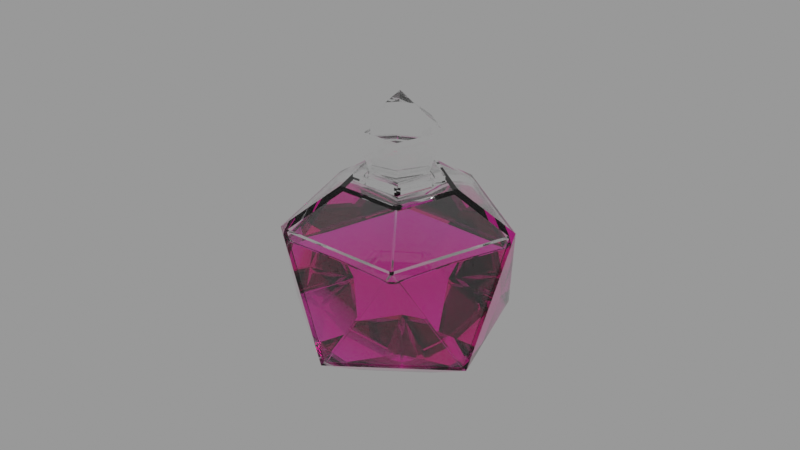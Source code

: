 # Source: crystal_shape_bottle_3b9a8b19-ff26-4c5f-9909-f0d10894e4b1.blend  (saved by Blender 3.3.6; exported with 4.5.12 LTS)
import bpy
from mathutils import Matrix  # noqa: F401  (used for matrix-valued properties, if any)

bpy.ops.wm.read_factory_settings(use_empty=True)
scene = bpy.context.scene
scene.name = 'upload'

# ---- collections
col_crystal_shape_bottle = bpy.data.collections.new('Crystal Shape Bottle'); scene.collection.children.link(col_crystal_shape_bottle)

# ---- materials (node trees are filled in below, after node groups)
mat_glass_clear_001 = bpy.data.materials.new('Glass_Clear.001')
mat_glass_clear_001.use_transparent_shadow = False
mat_liquid_16 = bpy.data.materials.new('Liquid_16')
mat_liquid_16.use_transparent_shadow = False

# ---- node groups
ng_auto_smooth = bpy.data.node_groups.new('Auto Smooth', 'GeometryNodeTree')
_s = ng_auto_smooth.interface.new_socket(name='Geometry', in_out='OUTPUT', socket_type='NodeSocketGeometry')
_s = ng_auto_smooth.interface.new_socket(name='Geometry', in_out='INPUT', socket_type='NodeSocketGeometry')
_s = ng_auto_smooth.interface.new_socket(name='Angle', in_out='INPUT', socket_type='NodeSocketFloat')
_s.subtype = 'ANGLE'
_s.min_value = 0.0
_s.max_value = 3.142
ng_auto_smooth.is_modifier = True
_N = ng_auto_smooth.nodes; _L = ng_auto_smooth.links
n0 = _N.new('NodeGroupOutput'); n0.name = 'Group Output'; n0.location = (480, -100)
n1 = _N.new('NodeGroupInput'); n1.name = 'Group Input'; n1.location = (-420, -300)
n2 = _N.new('NodeGroupInput'); n2.name = 'Group Input.001'; n2.location = (-60, -100)
n3 = _N.new('GeometryNodeSetShadeSmooth'); n3.name = 'Set Shade Smooth'; n3.location = (120, -100)
n3.domain = 'EDGE'
n4 = _N.new('GeometryNodeSetShadeSmooth'); n4.name = 'Set Shade Smooth.001'; n4.location = (300, -100)
n5 = _N.new('GeometryNodeInputMeshEdgeAngle'); n5.name = 'Edge Angle'; n5.location = (-420, -220)
n6 = _N.new('GeometryNodeInputEdgeSmooth'); n6.name = 'Is Edge Smooth'; n6.location = (-60, -160)
n7 = _N.new('GeometryNodeInputShadeSmooth'); n7.name = 'Is Face Smooth'; n7.location = (-240, -340)
n8 = _N.new('FunctionNodeBooleanMath'); n8.name = 'Boolean Math'; n8.location = (-60, -220)
n9 = _N.new('FunctionNodeCompare'); n9.name = 'Compare'; n9.location = (-240, -180)
n9.operation = 'LESS_EQUAL'
_L.new(n5.outputs[0], n9.inputs[0])
_L.new(n4.outputs[0], n0.inputs[0])
_L.new(n1.outputs[1], n9.inputs[1])
_L.new(n9.outputs[0], n8.inputs[0])
_L.new(n7.outputs[0], n8.inputs[1])
_L.new(n2.outputs[0], n3.inputs[0])
_L.new(n6.outputs[0], n3.inputs[1])
_L.new(n3.outputs[0], n4.inputs[0])
_L.new(n8.outputs[0], n3.inputs[2])
n0.is_active_output = True

# ---- material node trees
mat_glass_clear_001.use_nodes = True; mat_glass_clear_001.node_tree.nodes.clear()
_N = mat_glass_clear_001.node_tree.nodes; _L = mat_glass_clear_001.node_tree.links
n0 = _N.new('ShaderNodeOutputMaterial'); n0.name = 'Material Output'; n0.location = (319, 426)
n1 = _N.new('ShaderNodeBsdfPrincipled'); n1.name = 'Principled BSDF'; n1.location = (-76, 432)
n1.distribution = 'GGX'
n1.subsurface_method = 'RANDOM_WALK_SKIN'
n1.inputs[0].default_value = (1.0, 1.0, 1.0, 1.0)
n1.inputs[2].default_value = 0.0
n1.inputs[3].default_value = 1.45
n1.inputs[18].default_value = 1.0
n1.inputs[27].default_value = (0.0, 0.0, 0.0, 1.0)
n1.inputs[28].default_value = 1.0
_L.new(n1.outputs[0], n0.inputs[0])
n0.is_active_output = True
mat_liquid_16.use_nodes = True; mat_liquid_16.node_tree.nodes.clear()
_N = mat_liquid_16.node_tree.nodes; _L = mat_liquid_16.node_tree.links
n0 = _N.new('ShaderNodeOutputMaterial'); n0.name = 'Material Output'; n0.location = (319, 426)
n1 = _N.new('ShaderNodeBsdfPrincipled'); n1.name = 'Principled BSDF'; n1.location = (-343, 465)
n1.distribution = 'GGX'
n1.subsurface_method = 'RANDOM_WALK_SKIN'
n1.inputs[0].default_value = (1.0, 1.0, 1.0, 1.0)
n1.inputs[2].default_value = 0.0
n1.inputs[3].default_value = 1.45
n1.inputs[18].default_value = 1.0
n1.inputs[27].default_value = (0.0, 0.0, 0.0, 1.0)
n1.inputs[28].default_value = 1.0
n2 = _N.new('ShaderNodeVolumeAbsorption'); n2.name = 'Volume Absorption'; n2.location = (36, 268)
n2.width = 195
n2.inputs[0].default_value = (1.0, 0.1963, 0.8509, 1.0)
n2.inputs[1].default_value = 100.0
_L.new(n1.outputs[0], n0.inputs[0])
_L.new(n2.outputs[0], n0.inputs[1])
n0.is_active_output = True

# ---- meshes
me_icosphere_004 = bpy.data.meshes.new('Icosphere.004')
me_icosphere_004.from_pydata([(-1.505e-09, -3.12e-10, 0.08369), (0.01243, 0.004038, 0.0733), (1.706e-07, 0.01307, 0.0733), (-0.01243, 0.004038, 0.0733), (-0.00768, -0.01057, 0.0733), (0.00768, -0.01057, 0.0733), (0.008561, 0.002782, 0.05615), (0.005291, -0.007282, 0.05615), (1.157e-07, 0.009002, 0.05615), (-0.008561, 0.002782, 0.05615), (-0.005291, -0.007282, 0.05615), (-4.899e-09, 1.584e-09, 0.05615), (1.157e-07, 0.009002, 0.06017), (-0.008561, 0.002782, 0.06017), (-0.005291, -0.007282, 0.06017), (0.005291, -0.007282, 0.06017), (0.008561, 0.002782, 0.06017)], [], [(5, 15, 16, 1), (2, 12, 13, 3), (14, 15, 5, 4), (16, 12, 2, 1), (13, 14, 4, 3), (1, 2, 0), (0, 3, 4), (4, 5, 0), (0, 5, 1), (0, 2, 3), (14, 13, 9, 10), (15, 14, 10, 7), (11, 7, 10), (16, 15, 7, 6), (12, 16, 6, 8), (11, 9, 8), (11, 10, 9), (6, 7, 11), (13, 12, 8, 9), (11, 8, 6)])
me_icosphere_004.polygons.foreach_set('use_smooth', [True] * 20)
_k = set([(0, 2), (0, 3), (0, 4), (0, 5), (1, 2), (1, 5), (2, 3), (2, 12), (3, 4), (3, 13), (4, 5), (4, 14), (5, 15), (6, 7), (6, 8), (7, 10), (7, 15), (8, 9), (8, 12), (9, 10), (9, 13), (10, 14), (12, 13), (12, 16), (13, 14), (14, 15), (15, 16)])
me_icosphere_004.attributes.new('sharp_edge', 'BOOLEAN', 'EDGE').data.foreach_set('value', [ (min(e.vertices), max(e.vertices)) in _k for e in me_icosphere_004.edges])
_uv = me_icosphere_004.uv_layers.new(name='UVMap')
_uv.uv.foreach_set('vector', [0.8878, 0.2628, 0.8974, 0.2086, 0.9401, 0.2086, 0.9497, 0.2628, 0.4776, 0.899, 0.4679, 0.9532, 0.4253, 0.9532, 0.4156, 0.899, 0.9779, 0.8445, 0.9377, 0.8588, 0.9193, 0.8359, 0.9777, 0.8152, 0.07591, 0.9094, 0.1162, 0.9237, 0.116, 0.953, 0.0576, 0.9323, 0.3613, 0.915, 0.404, 0.915, 0.4136, 0.9693, 0.3516, 0.9693, 0.0576, 0.9323, 0.116, 0.953, 0.06688, 0.999, 0.9285, 0.7692, 0.9817, 0.7692, 0.9777, 0.8152, 0.9777, 0.8152, 0.9193, 0.8359, 0.9285, 0.7692, 0.06688, 0.999, 0.02552, 0.9656, 0.0576, 0.9323, 0.06688, 0.999, 0.116, 0.953, 0.1201, 0.999, 0.404, 0.915, 0.3613, 0.915, 0.3613, 0.899, 0.404, 0.899, 0.9377, 0.8588, 0.9779, 0.8445, 0.9817, 0.8552, 0.9415, 0.8695, 0.8564, 0.227, 0.8857, 0.2484, 0.8451, 0.2616, 0.9401, 0.2086, 0.8974, 0.2086, 0.8974, 0.1925, 0.9401, 0.1925, 0.1162, 0.9237, 0.07591, 0.9094, 0.07969, 0.8987, 0.1199, 0.913, 0.8564, 0.227, 0.82, 0.227, 0.8451, 0.1925, 0.8564, 0.227, 0.8451, 0.2616, 0.82, 0.227, 0.8857, 0.2057, 0.8857, 0.2484, 0.8564, 0.227, 0.4253, 0.9532, 0.4679, 0.9532, 0.4679, 0.9693, 0.4253, 0.9693, 0.8564, 0.227, 0.8451, 0.1925, 0.8857, 0.2057])
me_icosphere_004.materials.append(mat_glass_clear_001)
me_icosphere_004.use_remesh_fix_poles = True
me_icosphere_004.use_remesh_preserve_attributes = False
me_icosphere_004.update()
me_icosphere_003 = bpy.data.meshes.new('Icosphere.003')
me_icosphere_003.from_pydata([(-5.271e-10, -3.114e-11, 0.001601), (-2.106e-08, -0.03289, 0.01157), (-0.03128, -0.01016, 0.01157), (-0.01933, 0.02661, 0.01157), (0.01933, 0.02661, 0.01157), (0.03128, -0.01017, 0.01157), (-0.01564, -0.005082, 0.001565), (-1.08e-08, -0.01645, 0.001565), (0.01564, -0.005083, 0.001565), (-0.009667, 0.01331, 0.001565), (0.009667, 0.01331, 0.001565), (-0.007821, -0.002541, 0.001583), (-0.01564, -0.02153, 0.01157), (0.01564, -0.02153, 0.01157), (-0.004834, 0.006653, 0.001583), (-0.02531, 0.008224, 0.01157), (0.004834, 0.006653, 0.001583), (1.177e-07, 0.02661, 0.01157), (0.02531, 0.008223, 0.01157), (0.009667, -0.02975, 0.02777), (0.02531, -0.01839, 0.02777), (-0.02531, -0.01839, 0.02777), (-0.009667, -0.02975, 0.02777), (-0.02531, 0.01839, 0.02777), (-0.03128, 2.074e-07, 0.02777), (0.009667, 0.02975, 0.02777), (-0.009667, 0.02975, 0.02777), (0.03128, -2.074e-07, 0.02777), (0.02531, 0.01839, 0.02777), (-5.662e-09, -0.008223, 0.001583), (0.007821, -0.002541, 0.001583), (0.01265, 0.004112, 0.001565), (5.855e-08, 0.01331, 0.001565), (-0.01265, 0.004112, 0.001565), (0.007821, -0.01076, 0.001565), (-0.007821, -0.01076, 0.001565), (0.005214, -0.007177, 0.001577), (0.01687, -0.02322, 0.02237), (-0.01687, -0.02322, 0.02237), (-0.0273, 0.008871, 0.02237), (8.535e-08, 0.02871, 0.02237), (0.0273, 0.00887, 0.02237), (-8.618e-08, -0.02871, 0.03317), (-0.0273, -0.00887, 0.03317), (-0.01687, 0.02322, 0.03317), (0.01687, 0.02322, 0.03317), (0.0273, -0.008871, 0.03317), (0.008436, 0.002741, 0.001577), (3.876e-08, 0.008871, 0.001577), (-0.008436, 0.002741, 0.001577), (-0.005214, -0.007176, 0.001577), (-0.02933, -0.01159, 0.01157), (0.02933, -0.01159, 0.01157), (0.001955, -0.03147, 0.01157), (0.02008, 0.02431, 0.01157), (0.01788, -0.02623, 0.04109), (0.01942, -0.0251, 0.04109), (-0.01942, -0.0251, 0.04109), (-0.01788, -0.02622, 0.04109), (-0.02988, 0.01071, 0.04109), (-0.03046, 0.008897, 0.04109), (0.0009533, 0.03172, 0.04109), (-0.0009533, 0.03172, 0.04109), (0.03047, 0.008896, 0.04109), (0.02988, 0.01071, 0.04109), (-1.169e-09, -0.001028, 0.001599), (0.0009776, -0.0003177, 0.001599), (0.01004, 0.01216, 0.001565), (0.0009776, -0.01574, 0.001565), (0.01466, -0.005793, 0.001565), (-0.01466, -0.005793, 0.001565), (0.007459, -0.003184, 0.001582), (0.0007233, -0.008078, 0.001582), (0.01067, -0.02885, 0.02702), (0.02414, -0.01906, 0.02702), (-0.02414, -0.01906, 0.02702), (0.02559, 0.01707, 0.02702), (-1.01e-07, -0.02612, 0.04161), (-0.02485, -0.008073, 0.04161), (-0.01536, 0.02114, 0.04161), (0.01536, 0.02113, 0.04161), (0.02485, -0.008073, 0.04161), (0.005334, 0.00611, 0.001582), (-0.007459, -0.003184, 0.001582), (0.0009398, -0.001294, 0.001597), (0.01889, -0.026, 0.04007), (3.812e-08, -5.489e-08, 0.04134), (-0.01813, -0.027, 0.04194), (-1.141e-07, -0.0269, 0.04247), (0.01813, -0.027, 0.04194), (-0.03128, 0.008895, 0.04194), (-0.02559, -0.008313, 0.04247), (-0.02008, -0.02558, 0.04194), (-0.001208, 0.0325, 0.04194), (-0.01581, 0.02176, 0.04247), (-0.03054, 0.01119, 0.04194), (0.03054, 0.01119, 0.04194), (0.01581, 0.02176, 0.04247), (0.001208, 0.0325, 0.04194), (0.02008, -0.02558, 0.04194), (0.02559, -0.008313, 0.04247), (0.03128, 0.008894, 0.04194)], [], [(1, 12, 35, 7), (70, 51, 2, 6), (35, 12, 51, 70), (68, 72, 36, 34), (36, 71, 69, 34), (66, 30, 71, 84), (84, 71, 36, 72), (68, 7, 29, 72), (30, 8, 69, 71), (0, 66, 84, 65), (65, 84, 72, 29), (2, 15, 33, 6), (3, 9, 33, 15), (3, 17, 32, 9), (4, 10, 32, 17), (54, 18, 31, 67), (4, 54, 67, 10), (8, 31, 18, 5), (53, 13, 37, 73), (85, 74, 20, 99), (52, 74, 37, 13), (19, 1, 53, 73), (85, 73, 37, 74), (89, 19, 73, 85), (5, 20, 74, 52), (38, 75, 51, 12), (87, 75, 38, 22), (1, 22, 38, 12), (21, 2, 51, 75), (92, 21, 75, 87), (39, 23, 3, 15), (2, 24, 39, 15), (95, 23, 39, 24, 90), (40, 25, 4, 17), (40, 26, 93, 98, 25), (3, 26, 40, 17), (41, 27, 5, 18), (28, 96, 101, 76), (101, 27, 41, 76), (4, 28, 76, 54), (54, 76, 41, 18), (42, 88, 87, 22), (89, 88, 42, 19), (19, 42, 22, 1), (43, 24, 2, 21), (43, 91, 90, 24), (92, 91, 43, 21), (44, 94, 93, 26), (95, 94, 44, 23), (23, 44, 26, 3), (45, 97, 96, 28), (98, 97, 45, 25), (25, 45, 28, 4), (20, 46, 100, 99), (101, 100, 46, 27), (5, 27, 46, 20), (66, 0, 16, 82), (66, 82, 47, 30), (67, 31, 47, 82), (31, 8, 30, 47), (10, 67, 82, 16), (48, 14, 9, 32), (10, 16, 48, 32), (16, 0, 14, 48), (49, 11, 6, 33), (9, 14, 49, 33), (11, 49, 14, 0), (68, 34, 13, 53), (7, 68, 53, 1), (52, 69, 8, 5), (52, 13, 34, 69), (50, 83, 65, 29), (50, 29, 7, 35), (70, 83, 50, 35), (11, 0, 65, 83), (6, 11, 83, 70), (85, 99, 89), (86, 58, 77), (86, 77, 55), (55, 56, 86), (86, 56, 81), (86, 81, 63), (63, 64, 86), (86, 64, 80), (86, 80, 61), (61, 62, 86), (86, 62, 79), (86, 79, 59), (59, 60, 86), (86, 60, 78), (86, 78, 57), (57, 58, 86), (77, 58, 87, 88), (55, 77, 88, 89), (78, 60, 90, 91), (57, 78, 91, 92), (79, 62, 93, 94), (59, 79, 94, 95), (80, 64, 96, 97), (61, 80, 97, 98), (81, 56, 99, 100), (63, 81, 100, 101), (58, 57, 92, 87), (60, 59, 95, 90), (62, 61, 98, 93), (64, 63, 101, 96), (56, 55, 89, 99)])
me_icosphere_003.polygons.foreach_set('use_smooth', [True] * 107)
_k = {(6, 11): 1.0, (0, 11): 1.0, (1, 7): 1.0, (1, 12): 1.0, (12, 51): 1.0, (2, 51): 1.0, (5, 52): 1.0, (13, 52): 1.0, (13, 53): 1.0, (1, 53): 1.0, (5, 8): 1.0, (9, 14): 1.0, (0, 14): 1.0, (2, 15): 1.0, (3, 15): 1.0, (10, 16): 1.0, (0, 16): 1.0, (3, 17): 1.0, (4, 17): 1.0, (4, 54): 1.0, (18, 54): 1.0, (5, 18): 1.0, (19, 89): 1.0, (1, 19): 1.0, (5, 20): 1.0, (20, 99): 1.0, (21, 92): 1.0, (2, 21): 1.0, (1, 22): 1.0, (22, 87): 1.0, (23, 95): 1.0, (3, 23): 1.0, (2, 24): 1.0, (24, 90): 1.0, (25, 98): 1.0, (4, 25): 1.0, (3, 26): 1.0, (26, 93): 1.0, (27, 101): 1.0, (5, 27): 1.0, (4, 28): 1.0, (28, 96): 1.0, (2, 6): 1.0, (0, 65): 1.0, (29, 65): 1.0, (7, 29): 1.0, (0, 66): 1.0, (30, 66): 1.0, (8, 30): 1.0, (3, 9): 1.0, (4, 10): 1.0, (10, 67): 1.0, (31, 67): 1.0, (8, 31): 1.0, (9, 32): 1.0, (10, 32): 1.0, (6, 33): 1.0, (9, 33): 1.0, (7, 68): 1.0, (34, 68): 1.0, (34, 69): 1.0, (8, 69): 1.0, (7, 35): 1.0, (35, 70): 1.0, (6, 70): 1.0}
me_icosphere_003.attributes.new('crease_edge', 'FLOAT', 'EDGE').data.foreach_set('value', [_k.get((min(e.vertices), max(e.vertices)), 0.0) for e in me_icosphere_003.edges])
_uv = me_icosphere_003.uv_layers.new(name='UVMap')
_uv.uv.foreach_set('vector', [0.7294, 0.5249, 0.7472, 0.5864, 0.6839, 0.5886, 0.675, 0.5578, 0.6917, 0.6155, 0.7628, 0.6402, 0.7651, 0.6479, 0.6928, 0.6193, 0.6839, 0.5886, 0.7472, 0.5864, 0.7628, 0.6402, 0.6917, 0.6155, 0.9787, 0.5272, 0.9714, 0.5566, 0.9558, 0.5579, 0.951, 0.543, 0.9558, 0.5579, 0.9442, 0.5721, 0.9233, 0.5588, 0.951, 0.543, 0.9624, 0.5861, 0.9423, 0.5744, 0.9442, 0.5721, 0.9635, 0.5824, 0.9635, 0.5824, 0.9442, 0.5721, 0.9558, 0.5579, 0.9714, 0.5566, 0.9787, 0.5272, 0.9827, 0.5249, 0.974, 0.5563, 0.9714, 0.5566, 0.9423, 0.5744, 0.9193, 0.5611, 0.9233, 0.5588, 0.9442, 0.5721, 0.9653, 0.5878, 0.9624, 0.5861, 0.9635, 0.5824, 0.9663, 0.5838, 0.9663, 0.5838, 0.9635, 0.5824, 0.9714, 0.5566, 0.974, 0.5563, 0.7651, 0.6479, 0.7038, 0.6962, 0.6622, 0.6435, 0.6928, 0.6193, 0.6426, 0.7445, 0.6316, 0.6676, 0.6622, 0.6435, 0.7038, 0.6962, 0.7081, 0.5229, 0.6488, 0.4988, 0.6863, 0.4477, 0.716, 0.4598, 0.5895, 0.4747, 0.6567, 0.4357, 0.6863, 0.4477, 0.6488, 0.4988, 0.5895, 0.4649, 0.5895, 0.3967, 0.6567, 0.3967, 0.6567, 0.4308, 0.5895, 0.4747, 0.5895, 0.4649, 0.6567, 0.4308, 0.6567, 0.4357, 0.6567, 0.3577, 0.6567, 0.3967, 0.5895, 0.3967, 0.5895, 0.3187, 0.7198, 0.3889, 0.7325, 0.3336, 0.7715, 0.3285, 0.7821, 0.3535, 0.8355, 0.3201, 0.7946, 0.2991, 0.7983, 0.2944, 0.8432, 0.3153, 0.7451, 0.2783, 0.7946, 0.2991, 0.7715, 0.3285, 0.7325, 0.3336, 0.7838, 0.3575, 0.718, 0.3968, 0.7198, 0.3889, 0.7821, 0.3535, 0.8355, 0.3201, 0.7821, 0.3535, 0.7715, 0.3285, 0.7946, 0.2991, 0.8414, 0.3232, 0.7838, 0.3575, 0.7821, 0.3535, 0.8355, 0.3201, 0.7469, 0.2704, 0.7983, 0.2944, 0.7946, 0.2991, 0.7451, 0.2783, 0.772, 0.4646, 0.7953, 0.4939, 0.746, 0.515, 0.7329, 0.4598, 0.8419, 0.4694, 0.7953, 0.4939, 0.772, 0.4646, 0.7841, 0.4355, 0.718, 0.3968, 0.7841, 0.4355, 0.772, 0.4646, 0.7329, 0.4598, 0.799, 0.4986, 0.7479, 0.5229, 0.746, 0.515, 0.7953, 0.4939, 0.8438, 0.4773, 0.799, 0.4986, 0.7953, 0.4939, 0.8419, 0.4694, 0.7242, 0.722, 0.7038, 0.7591, 0.6426, 0.7445, 0.7038, 0.6962, 0.7651, 0.6479, 0.7651, 0.7108, 0.7242, 0.722, 0.7038, 0.6962, 0.7574, 0.7719, 0.7038, 0.7591, 0.7242, 0.722, 0.7651, 0.7108, 0.7651, 0.7659, 0.7123, 0.1242, 0.7246, 0.1632, 0.6876, 0.2022, 0.6876, 0.1242, 0.7123, 0.1242, 0.7246, 0.08521, 0.757, 0.1193, 0.757, 0.1291, 0.7246, 0.1632, 0.6876, 0.04621, 0.7246, 0.08521, 0.7123, 0.1242, 0.6876, 0.1242, 0.5566, 0.3967, 0.5401, 0.3577, 0.5895, 0.3187, 0.5895, 0.3967, 0.5401, 0.4357, 0.4969, 0.4015, 0.4969, 0.3918, 0.5424, 0.4303, 0.4969, 0.3918, 0.5401, 0.3577, 0.5566, 0.3967, 0.5424, 0.4303, 0.5895, 0.4747, 0.5401, 0.4357, 0.5424, 0.4303, 0.5895, 0.4649, 0.5895, 0.4649, 0.5424, 0.4303, 0.5566, 0.3967, 0.5895, 0.3967, 0.8059, 0.3964, 0.8438, 0.3963, 0.8419, 0.4694, 0.7841, 0.4355, 0.8414, 0.3232, 0.8438, 0.3963, 0.8059, 0.3964, 0.7838, 0.3575, 0.7838, 0.3575, 0.8059, 0.3964, 0.7841, 0.4355, 0.718, 0.3968, 0.5856, 0.8455, 0.5636, 0.8073, 0.6296, 0.7759, 0.6296, 0.849, 0.5856, 0.8455, 0.5667, 0.8755, 0.5059, 0.8347, 0.5636, 0.8073, 0.6296, 0.9129, 0.5667, 0.8755, 0.5856, 0.8455, 0.6296, 0.849, 0.7586, 0.05614, 0.7893, 0.06042, 0.757, 0.1193, 0.7246, 0.08521, 0.818, 0.001009, 0.7893, 0.06042, 0.7586, 0.05614, 0.7571, 0.0221, 0.7571, 0.0221, 0.7586, 0.05614, 0.7246, 0.08521, 0.6876, 0.04621, 0.7586, 0.1923, 0.7893, 0.188, 0.818, 0.2474, 0.7571, 0.2263, 0.757, 0.1291, 0.7893, 0.188, 0.7586, 0.1923, 0.7246, 0.1632, 0.7246, 0.1632, 0.7586, 0.1923, 0.7571, 0.2263, 0.6876, 0.2022, 0.7552, 0.8378, 0.7113, 0.8413, 0.6923, 0.8113, 0.7552, 0.7739, 0.6316, 0.8521, 0.6923, 0.8113, 0.7113, 0.8413, 0.6893, 0.8795, 0.7552, 0.9109, 0.6893, 0.8795, 0.7113, 0.8413, 0.7552, 0.8378, 0.9624, 0.5861, 0.9653, 0.5878, 0.9423, 0.6109, 0.9412, 0.6086, 0.9624, 0.5861, 0.9412, 0.6086, 0.9346, 0.5943, 0.9423, 0.5744, 0.9193, 0.6295, 0.9193, 0.5976, 0.9346, 0.5943, 0.9412, 0.6086, 0.9193, 0.5976, 0.9193, 0.5611, 0.9423, 0.5744, 0.9346, 0.5943, 0.9193, 0.6341, 0.9193, 0.6295, 0.9412, 0.6086, 0.9423, 0.6109, 0.9558, 0.6216, 0.974, 0.6154, 0.9827, 0.643, 0.951, 0.6385, 0.9193, 0.6341, 0.9423, 0.6109, 0.9558, 0.6216, 0.951, 0.6385, 0.9423, 0.6109, 0.9653, 0.5878, 0.974, 0.6154, 0.9558, 0.6216, 0.943, 0.6874, 0.945, 0.7086, 0.9193, 0.7153, 0.9291, 0.6802, 0.9388, 0.645, 0.9548, 0.6735, 0.943, 0.6874, 0.9291, 0.6802, 0.945, 0.7086, 0.943, 0.6874, 0.9548, 0.6735, 0.9707, 0.7019, 0.7123, 0.3351, 0.6863, 0.3456, 0.6488, 0.2945, 0.7007, 0.2735, 0.716, 0.3336, 0.7123, 0.3351, 0.7007, 0.2735, 0.7081, 0.2704, 0.5969, 0.3156, 0.6604, 0.3562, 0.6567, 0.3577, 0.5895, 0.3187, 0.5969, 0.3156, 0.6488, 0.2945, 0.6863, 0.3456, 0.6604, 0.3562, 0.9536, 0.7281, 0.9462, 0.7113, 0.9707, 0.706, 0.9707, 0.7345, 0.9536, 0.7281, 0.9707, 0.7345, 0.9707, 0.7671, 0.945, 0.7412, 0.9225, 0.7186, 0.9462, 0.7113, 0.9536, 0.7281, 0.945, 0.7412, 0.945, 0.7086, 0.9707, 0.7019, 0.9707, 0.706, 0.9462, 0.7113, 0.9193, 0.7153, 0.945, 0.7086, 0.9462, 0.7113, 0.9225, 0.7186, 0.8355, 0.3201, 0.8432, 0.3153, 0.8414, 0.3232, 0.594, 0.1239, 0.5196, 0.196, 0.5184, 0.1239, 0.594, 0.1239, 0.5184, 0.1239, 0.5196, 0.0518, 0.5196, 0.0518, 0.5228, 0.04558, 0.594, 0.1239, 0.594, 0.1239, 0.5228, 0.04558, 0.5701, 0.02368, 0.594, 0.1239, 0.5701, 0.02368, 0.6202, 0.001009, 0.6202, 0.001009, 0.6254, 0.003386, 0.594, 0.1239, 0.594, 0.1239, 0.6254, 0.003386, 0.6537, 0.06197, 0.594, 0.1239, 0.6537, 0.06197, 0.6855, 0.1201, 0.6855, 0.1201, 0.6855, 0.1278, 0.594, 0.1239, 0.594, 0.1239, 0.6855, 0.1278, 0.6537, 0.1859, 0.594, 0.1239, 0.6537, 0.1859, 0.6254, 0.2445, 0.6254, 0.2445, 0.6202, 0.2468, 0.594, 0.1239, 0.594, 0.1239, 0.6202, 0.2468, 0.5701, 0.2242, 0.594, 0.1239, 0.5701, 0.2242, 0.5228, 0.2023, 0.5228, 0.2023, 0.5196, 0.196, 0.594, 0.1239, 0.5184, 0.1239, 0.5196, 0.196, 0.515, 0.1971, 0.5138, 0.1239, 0.5196, 0.0518, 0.5184, 0.1239, 0.5138, 0.1239, 0.515, 0.05079, 0.9245, 0.3317, 0.9031, 0.3898, 0.8985, 0.3888, 0.9202, 0.3299, 0.9491, 0.2731, 0.9245, 0.3317, 0.9202, 0.3299, 0.9452, 0.2704, 0.9245, 0.4556, 0.9491, 0.5142, 0.9452, 0.5169, 0.9202, 0.4575, 0.9031, 0.3975, 0.9245, 0.4556, 0.9202, 0.4575, 0.8985, 0.3985, 0.8719, 0.3317, 0.8504, 0.3898, 0.8458, 0.3888, 0.8676, 0.3299, 0.8965, 0.2731, 0.8719, 0.3317, 0.8676, 0.3299, 0.8925, 0.2704, 0.8719, 0.4556, 0.8965, 0.5142, 0.8925, 0.5169, 0.8676, 0.4575, 0.8504, 0.3975, 0.8719, 0.4556, 0.8676, 0.4575, 0.8458, 0.3985, 0.5196, 0.196, 0.5228, 0.2023, 0.519, 0.205, 0.515, 0.1971, 0.9031, 0.3898, 0.9031, 0.3975, 0.8985, 0.3985, 0.8985, 0.3888, 0.5138, 0.2576, 0.5138, 0.2499, 0.518, 0.2489, 0.518, 0.2586, 0.8504, 0.3898, 0.8504, 0.3975, 0.8458, 0.3985, 0.8458, 0.3888, 0.5228, 0.04558, 0.5196, 0.0518, 0.515, 0.05079, 0.519, 0.0429])
me_icosphere_003.materials.append(mat_liquid_16)
me_icosphere_003.use_remesh_fix_poles = True
me_icosphere_003.use_remesh_preserve_attributes = False
me_icosphere_003.update()
me_icosphere_002 = bpy.data.meshes.new('Icosphere.002')
me_icosphere_002.from_pydata([(0.0, 0.0, 0.0001077), (-2.181e-08, -0.03494, 0.01087), (-0.03323, -0.0108, 0.01087), (-0.02054, 0.02827, 0.01087), (0.02054, 0.02827, 0.01087), (0.03323, -0.0108, 0.01087), (-0.02054, -0.02827, 0.04581), (-0.03323, 0.0108, 0.04581), (2.181e-08, 0.03494, 0.04581), (0.03323, 0.0108, 0.04581), (0.02054, -0.02827, 0.04581), (-0.01661, -0.005398, 6.911e-05), (-1.091e-08, -0.01747, 6.911e-05), (0.01661, -0.005399, 6.911e-05), (-0.01027, 0.01413, 6.911e-05), (0.01027, 0.01413, 6.911e-05), (-0.006201, -0.008535, 0.0566), (0.006201, -0.008535, 0.0566), (-0.01003, 0.00326, 0.0566), (1.383e-07, 0.01055, 0.0566), (0.01003, 0.00326, 0.0566), (0.01661, 0.005398, 0.0566), (0.01027, -0.01413, 0.0566), (2.361e-07, 0.01747, 0.0566), (-0.01661, 0.005399, 0.0566), (-0.01027, -0.01413, 0.0566), (0.01003, 0.00326, 0.05775), (0.006201, -0.008535, 0.05775), (1.383e-07, 0.01055, 0.05775), (-0.01003, 0.00326, 0.05775), (-0.006201, -0.008535, 0.05775), (0.008902, 0.002892, 0.0601), (0.01305, 0.00424, 0.05775), (0.008066, -0.0111, 0.05775), (1.823e-07, 0.01372, 0.05775), (-0.01305, 0.004241, 0.05775), (-0.008066, -0.0111, 0.05775), (0.005501, -0.007572, 0.0601), (1.206e-07, 0.00936, 0.0601), (-0.008902, 0.002892, 0.0601), (-0.005502, -0.007572, 0.0601), (0.01305, 0.00424, 0.0601), (0.008066, -0.0111, 0.0601), (1.823e-07, 0.01372, 0.0601), (-0.01305, 0.004241, 0.0601), (-0.008066, -0.0111, 0.0601), (-4.331e-10, 4.276e-11, 0.001508), (-2.069e-08, -0.03245, 0.0115), (-0.03086, -0.01003, 0.0115), (-0.01907, 0.02625, 0.0115), (0.01907, 0.02625, 0.0115), (0.03086, -0.01003, 0.0115), (-0.01907, -0.02625, 0.04395), (-0.03086, 0.01003, 0.04395), (1.983e-08, 0.03245, 0.04395), (0.03086, 0.01003, 0.04395), (0.01907, -0.02625, 0.04395), (-0.01543, -0.005013, 0.001472), (-1.056e-08, -0.01622, 0.001472), (0.01543, -0.005013, 0.001472), (-0.009536, 0.01312, 0.001472), (0.009536, 0.01312, 0.001472), (-0.005516, -0.007591, 0.05376), (0.005515, -0.007591, 0.05376), (-0.008924, 0.0029, 0.05376), (1.225e-07, 0.009383, 0.05376), (0.008924, 0.0029, 0.05376), (0.01543, 0.005013, 0.05397), (0.009535, -0.01312, 0.05397), (2.188e-07, 0.01622, 0.05397), (-0.01543, 0.005013, 0.05397), (-0.009536, -0.01312, 0.05397), (0.009475, 0.003079, 0.05397), (1.302e-07, 0.009963, 0.05397), (-0.009475, 0.003079, 0.05397), (-0.005856, -0.00806, 0.05397), (0.005856, -0.00806, 0.05397)], [], [(1, 5, 10), (6, 2, 1), (10, 9, 21, 22), (13, 12, 0), (19, 20, 21, 23), (30, 27, 33, 36), (3, 4, 15, 14), (0, 15, 13), (6, 1, 10), (3, 2, 7), (9, 10, 5), (0, 11, 14), (7, 8, 3), (8, 9, 4), (4, 3, 8), (0, 12, 11), (5, 1, 12, 13), (2, 3, 14, 11), (18, 29, 28, 19), (8, 23, 21, 9), (6, 10, 22, 25), (24, 7, 6, 25), (7, 24, 23, 8), (27, 26, 32, 33), (18, 16, 30, 29), (19, 28, 26, 20), (36, 33, 42, 45), (20, 26, 27, 17), (16, 18, 24, 25), (18, 19, 23, 24), (32, 26, 28, 34), (20, 17, 22, 21), (33, 32, 41, 42), (17, 16, 25, 22), (44, 35, 36, 45), (5, 13, 15, 4), (62, 40, 37, 63), (34, 35, 44, 43), (37, 42, 41, 31), (31, 41, 43, 38), (34, 28, 29, 35), (38, 43, 44, 39), (61, 50, 49, 60), (46, 58, 59), (50, 51, 55), (52, 56, 47), (69, 67, 72, 73), (52, 71, 68, 56), (48, 57, 60, 49), (51, 59, 58, 47), (61, 59, 51, 50), (47, 58, 57, 48), (68, 71, 75, 76), (53, 52, 48), (47, 56, 51), (52, 47, 48), (54, 50, 55), (53, 48, 49), (55, 51, 56), (54, 49, 50), (46, 60, 57), (46, 57, 58), (46, 59, 61), (46, 61, 60), (62, 64, 39, 40), (55, 67, 69, 54), (68, 67, 55, 56), (31, 38, 65, 66), (54, 69, 70, 53), (53, 49, 54), (53, 70, 71, 52), (70, 69, 73, 74), (65, 38, 39, 64), (72, 76, 63, 66), (73, 72, 66, 65), (74, 73, 65, 64), (74, 64, 62, 75), (37, 31, 66, 63), (70, 74, 75, 71), (67, 68, 76, 72), (40, 45, 42, 37), (39, 44, 45, 40), (76, 75, 62, 63), (9, 5, 4), (16, 17, 27, 30), (0, 14, 15), (7, 2, 6), (35, 29, 30, 36), (32, 34, 43, 41), (1, 2, 11, 12)])
me_icosphere_002.polygons.foreach_set('use_smooth', [True] * 90)
_uv = me_icosphere_002.uv_layers.new(name='UVMap')
_uv.uv.foreach_set('vector', [0.02042, 0.6556, 0.02959, 0.5215, 0.1633, 0.5727, 0.1633, 0.7384, 0.02959, 0.7897, 0.02042, 0.6556, 0.256, 0.2179, 0.09841, 0.2691, 0.1202, 0.2021, 0.199, 0.1765, 0.3238, 0.1377, 0.3722, 0.0712, 0.3939, 0.1382, 0.09941, 0.1351, 0.1288, 0.1756, 0.1202, 0.2021, 0.07149, 0.1351, 0.06241, 0.8846, 0.1098, 0.8695, 0.1201, 0.8771, 0.05848, 0.8967, 0.5118, 0.2185, 0.3549, 0.2684, 0.3722, 0.2049, 0.4506, 0.18, 0.3939, 0.1382, 0.3722, 0.2049, 0.3238, 0.1377, 0.1633, 0.7384, 0.02042, 0.6556, 0.1633, 0.5727, 0.4949, 0.5727, 0.4949, 0.7384, 0.3516, 0.6555, 0.9173, 0.8004, 0.9173, 0.935, 0.7822, 0.896, 0.3939, 0.1382, 0.4506, 0.09732, 0.4506, 0.18, 0.3516, 0.6555, 0.3639, 0.5215, 0.4949, 0.5727, 0.9173, 0.5943, 0.9173, 0.7289, 0.7822, 0.6899, 0.7822, 0.6899, 0.7671, 0.5249, 0.9173, 0.5943, 0.3939, 0.1382, 0.3722, 0.0712, 0.4506, 0.09732, 0.258, 0.134, 0.355, 0.001009, 0.3722, 0.0712, 0.3238, 0.1377, 0.5118, 0.05325, 0.5118, 0.2185, 0.4506, 0.18, 0.4506, 0.09732, 0.01249, 0.4595, 0.007878, 0.4595, 0.004156, 0.419, 0.008769, 0.419, 0.001009, 0.1351, 0.07149, 0.1351, 0.1202, 0.2021, 0.09841, 0.2691, 0.256, 0.05222, 0.256, 0.2179, 0.199, 0.1765, 0.199, 0.09365, 0.1202, 0.06804, 0.09842, 0.001009, 0.256, 0.05222, 0.199, 0.09365, 0.09842, 0.001009, 0.1202, 0.06804, 0.07149, 0.1351, 0.001009, 0.1351, 0.1098, 0.8695, 0.1098, 0.8196, 0.1201, 0.8122, 0.1201, 0.8771, 0.3036, 0.6142, 0.3036, 0.5735, 0.3082, 0.5739, 0.3082, 0.6146, 0.008769, 0.419, 0.004156, 0.419, 0.007878, 0.3785, 0.01249, 0.3785, 0.004156, 0.5266, 0.004156, 0.4615, 0.01359, 0.4615, 0.01359, 0.5266, 0.3151, 0.5777, 0.3197, 0.5772, 0.3197, 0.6179, 0.3151, 0.6183, 0.1764, 0.1101, 0.1288, 0.0946, 0.1202, 0.06804, 0.199, 0.09365, 0.1288, 0.0946, 0.09941, 0.1351, 0.07149, 0.1351, 0.1202, 0.06804, 0.1201, 0.8122, 0.1098, 0.8196, 0.06241, 0.8038, 0.05848, 0.7917, 0.1288, 0.1756, 0.1764, 0.1601, 0.199, 0.1765, 0.1202, 0.2021, 0.01359, 0.5286, 0.01359, 0.5815, 0.00423, 0.5823, 0.00423, 0.5294, 0.1764, 0.1601, 0.1764, 0.1101, 0.199, 0.09365, 0.199, 0.1765, 0.3103, 0.5215, 0.3197, 0.5223, 0.3197, 0.5752, 0.3103, 0.5743, 0.258, 0.134, 0.3238, 0.1377, 0.3722, 0.2049, 0.3549, 0.2684, 0.3217, 0.642, 0.3471, 0.6421, 0.3471, 0.6865, 0.3217, 0.6865, 0.01356, 0.3238, 0.0184, 0.3765, 0.008997, 0.3765, 0.004156, 0.3238, 0.4375, 0.8221, 0.4518, 0.8117, 0.4518, 0.8768, 0.4375, 0.8665, 0.4375, 0.8665, 0.4518, 0.8768, 0.3899, 0.8969, 0.3953, 0.8802, 0.05848, 0.7917, 0.06241, 0.8038, 0.03315, 0.844, 0.02042, 0.8439, 0.3953, 0.8802, 0.3899, 0.8969, 0.3516, 0.8443, 0.3692, 0.8443, 0.3687, 0.3327, 0.3485, 0.2704, 0.4949, 0.318, 0.4419, 0.3565, 0.389, 0.3949, 0.3687, 0.4572, 0.3235, 0.3949, 0.1768, 0.7705, 0.1653, 0.646, 0.2983, 0.723, 0.8341, 0.1543, 0.82, 0.001009, 0.9596, 0.06545, 0.1264, 0.3363, 0.1993, 0.3606, 0.1789, 0.3753, 0.1342, 0.3604, 0.1104, 0.5195, 0.1264, 0.4605, 0.1992, 0.4373, 0.256, 0.4732, 0.4949, 0.4719, 0.4419, 0.4334, 0.4419, 0.3565, 0.4949, 0.318, 0.258, 0.3949, 0.3235, 0.3949, 0.3687, 0.4572, 0.3485, 0.5195, 0.3687, 0.3327, 0.3235, 0.3949, 0.258, 0.3949, 0.3485, 0.2704, 0.3485, 0.5195, 0.3687, 0.4572, 0.4419, 0.4334, 0.4949, 0.4719, 0.1992, 0.4373, 0.1264, 0.4605, 0.1342, 0.4366, 0.1789, 0.4224, 0.1794, 0.9258, 0.1653, 0.7725, 0.3048, 0.837, 0.1768, 0.5215, 0.2983, 0.5691, 0.1653, 0.646, 0.8341, 0.1543, 0.9596, 0.06545, 0.9596, 0.1905, 0.4969, 0.6494, 0.6296, 0.7264, 0.5054, 0.7739, 0.1794, 0.9258, 0.3048, 0.837, 0.3048, 0.962, 0.2983, 0.723, 0.1653, 0.646, 0.2983, 0.5691, 0.4969, 0.6494, 0.6296, 0.5725, 0.6296, 0.7264, 0.389, 0.3949, 0.4419, 0.3565, 0.4419, 0.4334, 0.389, 0.3949, 0.4419, 0.4334, 0.3687, 0.4572, 0.389, 0.3949, 0.3235, 0.3949, 0.3687, 0.3327, 0.389, 0.3949, 0.3687, 0.3327, 0.4419, 0.3565, 0.3217, 0.7331, 0.3217, 0.6885, 0.3471, 0.6886, 0.3471, 0.733, 0.256, 0.3197, 0.1993, 0.3606, 0.1264, 0.3363, 0.1104, 0.2712, 0.1992, 0.4373, 0.1993, 0.3606, 0.256, 0.3197, 0.256, 0.4732, 0.3241, 0.5934, 0.3217, 0.5575, 0.3471, 0.5575, 0.3496, 0.5935, 0.1104, 0.2712, 0.1264, 0.3363, 0.08145, 0.3981, 0.02042, 0.3947, 0.5054, 0.5249, 0.6296, 0.5725, 0.4969, 0.6494, 0.02042, 0.3947, 0.08145, 0.3981, 0.1264, 0.4605, 0.1104, 0.5195, 0.08145, 0.3981, 0.1264, 0.3363, 0.1342, 0.3604, 0.1066, 0.3983, 0.3471, 0.5575, 0.3217, 0.5575, 0.3241, 0.5216, 0.3496, 0.5215, 0.1789, 0.3753, 0.1789, 0.4224, 0.1771, 0.4209, 0.1771, 0.3766, 0.1342, 0.3604, 0.1789, 0.3753, 0.1771, 0.3766, 0.135, 0.3625, 0.1066, 0.3983, 0.1342, 0.3604, 0.135, 0.3625, 0.109, 0.3982, 0.1066, 0.3983, 0.109, 0.3982, 0.135, 0.4343, 0.1342, 0.4366, 0.3471, 0.5956, 0.3471, 0.64, 0.3217, 0.64, 0.3217, 0.5955, 0.08145, 0.3981, 0.1066, 0.3983, 0.1342, 0.4366, 0.1264, 0.4605, 0.1993, 0.3606, 0.1992, 0.4373, 0.1789, 0.4224, 0.1789, 0.3753, 0.3953, 0.8084, 0.3899, 0.7916, 0.4518, 0.8117, 0.4375, 0.8221, 0.3692, 0.8443, 0.3516, 0.8443, 0.3899, 0.7916, 0.3953, 0.8084, 0.1789, 0.4224, 0.1342, 0.4366, 0.135, 0.4343, 0.1771, 0.4209, 0.9173, 0.8004, 0.7822, 0.896, 0.7671, 0.731, 0.3036, 0.5715, 0.3036, 0.5215, 0.3083, 0.5215, 0.3083, 0.5715, 0.3939, 0.1382, 0.4506, 0.18, 0.3722, 0.2049, 0.3516, 0.6555, 0.4949, 0.7384, 0.3639, 0.7896, 0.02042, 0.8439, 0.03315, 0.844, 0.06241, 0.8846, 0.05848, 0.8967, 0.0184, 0.2712, 0.01356, 0.3238, 0.004156, 0.3238, 0.008997, 0.2712, 0.355, 0.001009, 0.5118, 0.05325, 0.4506, 0.09732, 0.3722, 0.0712])
me_icosphere_002.materials.append(mat_glass_clear_001)
me_icosphere_002.use_remesh_fix_poles = True
me_icosphere_002.use_remesh_preserve_attributes = False
me_icosphere_002.update()

# ---- objects
ob_crystal_stopper = bpy.data.objects.new('Crystal_Stopper', me_icosphere_004)
ob_crystal_liquid = bpy.data.objects.new('Crystal_Liquid', me_icosphere_003)
ob_crystal_bottle = bpy.data.objects.new('Crystal_Bottle', me_icosphere_002)
ob_crystal_shape_bottle = bpy.data.objects.new('Crystal Shape Bottle', None)

# ---- transforms, parenting, visibility, modifiers, constraints
ob_crystal_stopper.parent = ob_crystal_shape_bottle
ob_crystal_stopper.matrix_parent_inverse = Matrix(((8.155, -0.0, 0.0, -0.0), (-0.0, 8.155, -0.0, 0.0), (0.0, -0.0, 8.155, -0.0), (-0.0, 0.0, -0.0, 1.0)))
ob_crystal_stopper.location = (0.0, 0.0, 0.0)
_m = ob_crystal_stopper.modifiers.new('Auto Smooth', 'NODES')
_m.node_group = ng_auto_smooth
_gi = [s.identifier for s in ng_auto_smooth.interface.items_tree if s.item_type == 'SOCKET' and s.in_out == 'INPUT']
_m[_gi[1]] = 0.5236  # Angle
ob_crystal_liquid.parent = ob_crystal_shape_bottle
ob_crystal_liquid.matrix_parent_inverse = Matrix(((8.155, -0.0, 0.0, -0.0), (-0.0, 8.155, -0.0, 0.0), (0.0, -0.0, 8.155, -0.0), (-0.0, 0.0, -0.0, 1.0)))
ob_crystal_liquid.location = (0.0, 0.0, 0.0)
_m = ob_crystal_liquid.modifiers.new('Auto Smooth', 'NODES')
_m.node_group = ng_auto_smooth
_gi = [s.identifier for s in ng_auto_smooth.interface.items_tree if s.item_type == 'SOCKET' and s.in_out == 'INPUT']
_m[_gi[1]] = 0.5236  # Angle
ob_crystal_bottle.parent = ob_crystal_shape_bottle
ob_crystal_bottle.matrix_parent_inverse = Matrix(((8.155, -0.0, 0.0, -0.0), (-0.0, 8.155, -0.0, 0.0), (0.0, -0.0, 8.155, -0.0), (-0.0, 0.0, -0.0, 1.0)))
ob_crystal_bottle.location = (0.0, 0.0, 0.0)
_m = ob_crystal_bottle.modifiers.new('Auto Smooth', 'NODES')
_m.node_group = ng_auto_smooth
_gi = [s.identifier for s in ng_auto_smooth.interface.items_tree if s.item_type == 'SOCKET' and s.in_out == 'INPUT']
_m[_gi[1]] = 0.5236  # Angle
ob_crystal_shape_bottle.location = (0.0, 0.0, 0.0)
ob_crystal_shape_bottle.scale = (0.1226, 0.1226, 0.1226)
ob_crystal_shape_bottle.empty_display_type = 'ARROWS'

# ---- collection membership
scene.collection.objects.link(ob_crystal_stopper)
scene.collection.objects.link(ob_crystal_liquid)
scene.collection.objects.link(ob_crystal_bottle)
scene.collection.objects.link(ob_crystal_shape_bottle)
col_crystal_shape_bottle.objects.link(ob_crystal_stopper)
col_crystal_shape_bottle.objects.link(ob_crystal_liquid)
col_crystal_shape_bottle.objects.link(ob_crystal_bottle)
col_crystal_shape_bottle.objects.link(ob_crystal_shape_bottle)

# ---- scene / render settings (as saved in the file)
scene.frame_start = 1; scene.frame_end = 250; scene.frame_set(1)
scene.render.engine = 'BLENDER_EEVEE_NEXT'
scene.render.image_settings.exr_codec = 'NONE'
scene.render.simplify_subdivision_render = 0
scene.render.simplify_child_particles_render = 0.0
scene.cycles.sampling_pattern = 'TABULATED_SOBOL'
scene.cycles.use_light_tree = False
scene.view_settings.view_transform = 'Filmic'
bpy.context.view_layer.update()

# ---- added for rendering (the .blend has no active camera and no usable light): camera, sun + grey world if the file has none
cam_auto = bpy.data.cameras.new('AutoCamera')
cam_auto.lens = 50.0
cam_auto.sensor_width = 36.0
cam_auto.clip_end = 1000.0
ob_auto_camera = bpy.data.objects.new('AutoCamera', cam_auto)
scene.collection.objects.link(ob_auto_camera)
ob_auto_camera.location = (0.185045, -0.222054, 0.189913)
ob_auto_camera.rotation_euler = (1.09748, -7.21219e-08, 0.694738)
scene.camera = ob_auto_camera
light_auto_sun = bpy.data.lights.new('AutoSun', 'SUN')
light_auto_sun.energy = 3.0
light_auto_sun.angle = 0.0523599
ob_auto_sun = bpy.data.objects.new('AutoSun', light_auto_sun)
scene.collection.objects.link(ob_auto_sun)
ob_auto_sun.rotation_euler = (0.872665, 0.174533, 0.523599)
if scene.world is None:
    world_auto = bpy.data.worlds.new('AutoWorld')
    world_auto.color = (0.3, 0.3, 0.3)
    scene.world = world_auto
bpy.context.view_layer.update()
